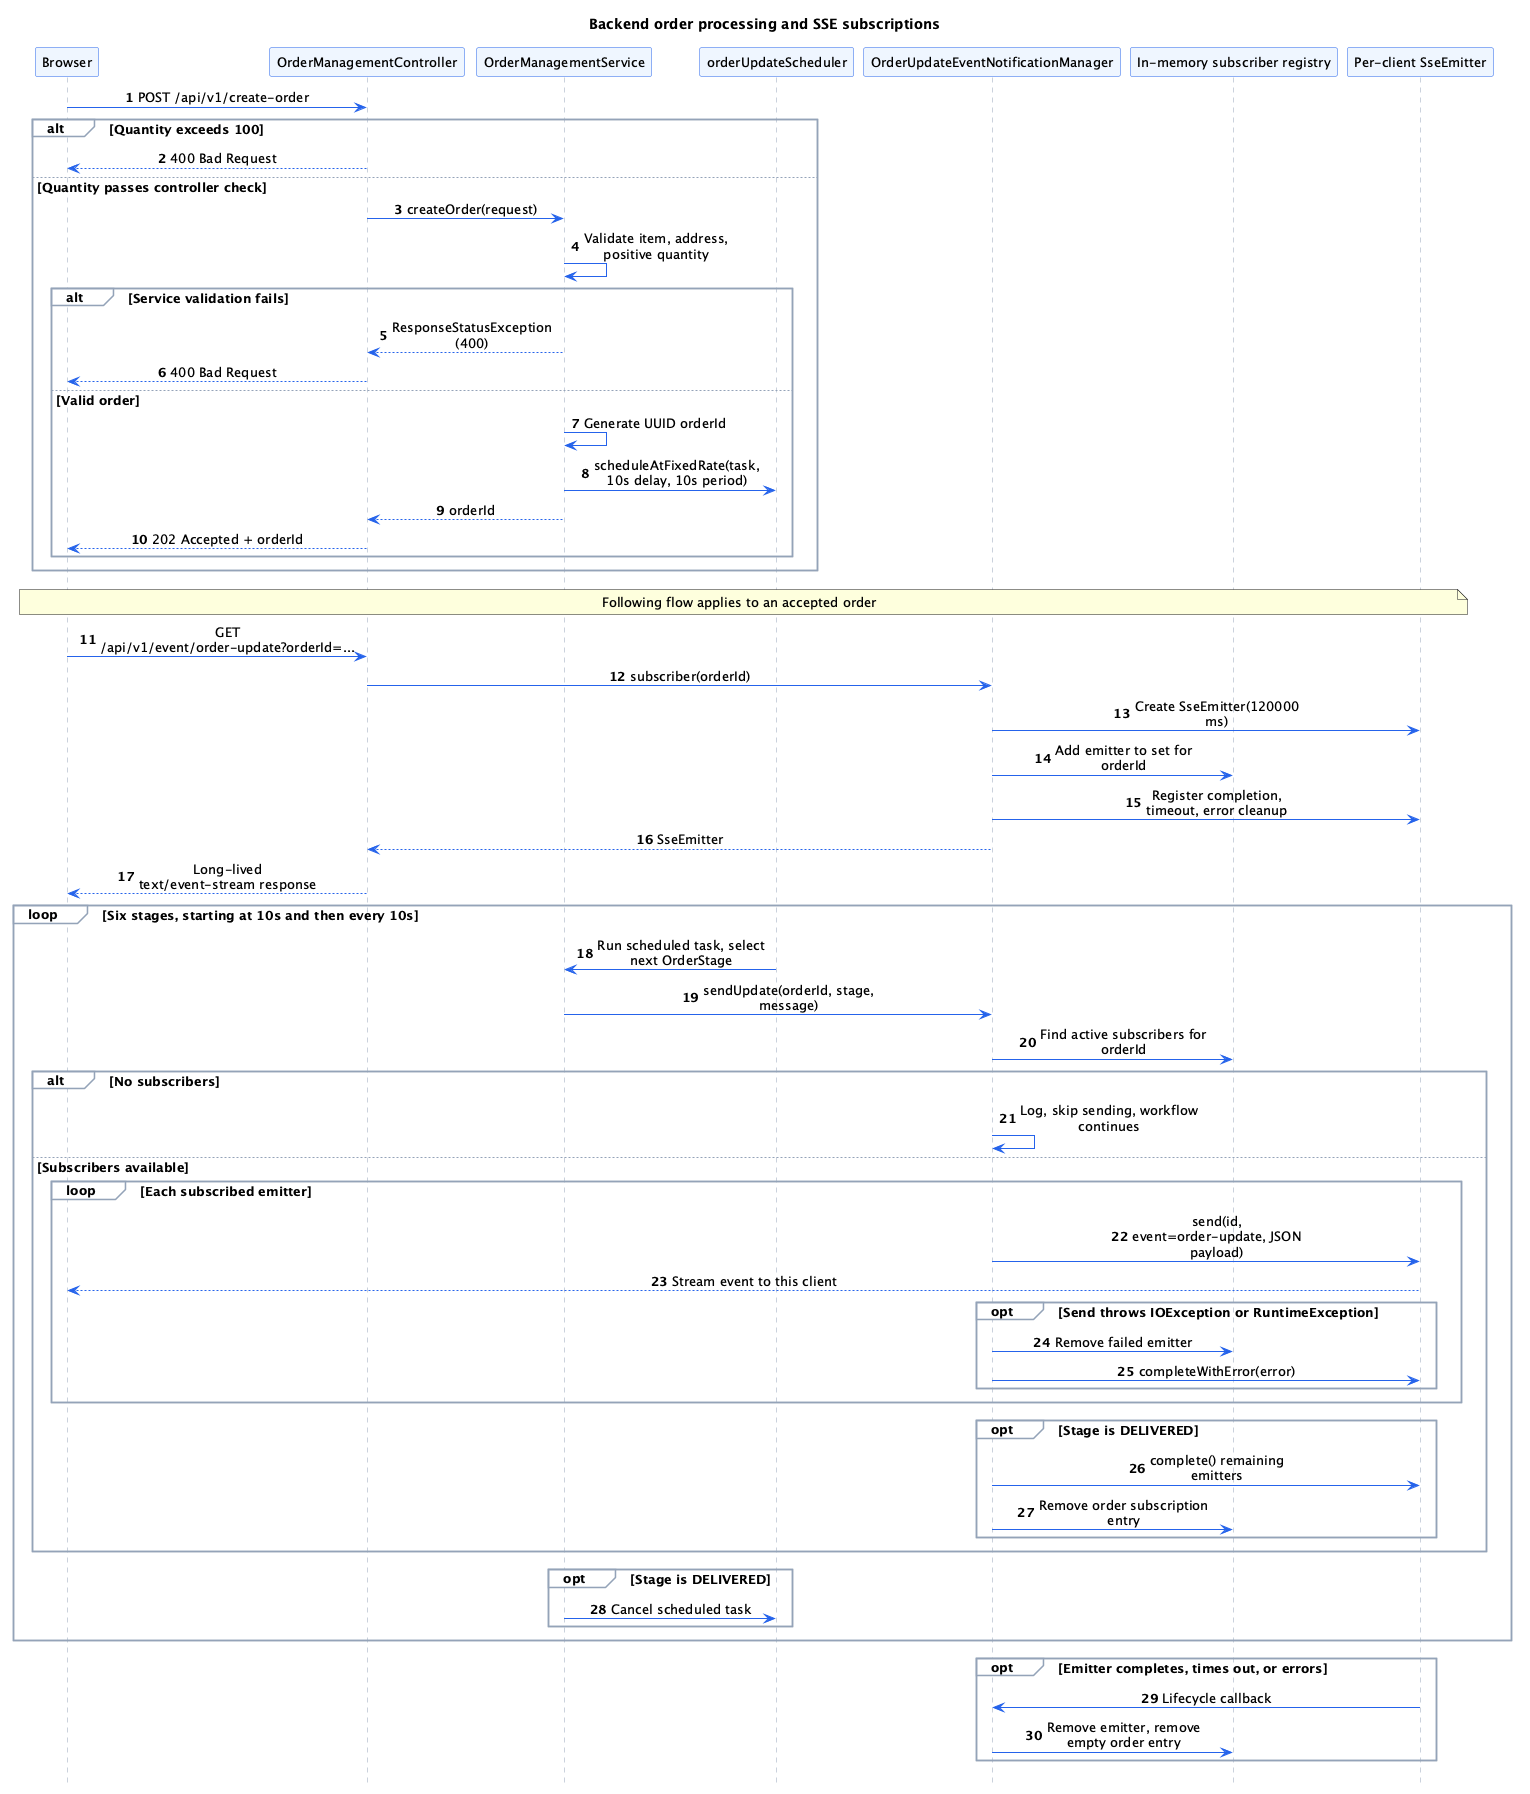

The diagram above was rendered by PlantUML. Its source (embedded in the PNG):
@startuml
title Backend order processing and SSE subscriptions
hide footbox
skinparam backgroundColor #FFFFFF
skinparam defaultFontName SansSerif
skinparam defaultFontSize 13
skinparam sequenceMessageAlign center
skinparam maxMessageSize 180
skinparam sequence {
  ArrowColor #2563EB
  LifeLineBorderColor #94A3B8
  ParticipantBorderColor #2563EB
  ParticipantBackgroundColor #EFF6FF
  GroupBorderColor #94A3B8
  GroupBackgroundColor #F8FAFC
}
autonumber
participant "Browser" as B
participant "OrderManagementController" as C
participant "OrderManagementService" as S
participant "orderUpdateScheduler" as Q
participant "OrderUpdateEventNotificationManager" as M
participant "In-memory subscriber registry" as R
participant "Per-client SseEmitter" as E
B->C: POST /api/v1/create-order
alt Quantity exceeds 100
C-->B: 400 Bad Request
else Quantity passes controller check
C->S: createOrder(request)
S->S: Validate item, address, positive quantity
alt Service validation fails
S-->C: ResponseStatusException (400)
C-->B: 400 Bad Request
else Valid order
S->S: Generate UUID orderId
S->Q: scheduleAtFixedRate(task, 10s delay, 10s period)
S-->C: orderId
C-->B: 202 Accepted + orderId
end
end
note over B,E: Following flow applies to an accepted order
B->C: GET /api/v1/event/order-update?orderId=...
C->M: subscriber(orderId)
M->E: Create SseEmitter(120000 ms)
M->R: Add emitter to set for orderId
M->E: Register completion, timeout, error cleanup
M-->C: SseEmitter
C-->B: Long-lived text/event-stream response
loop Six stages, starting at 10s and then every 10s
Q->S: Run scheduled task, select next OrderStage
S->M: sendUpdate(orderId, stage, message)
M->R: Find active subscribers for orderId
alt No subscribers
M->M: Log, skip sending, workflow continues
else Subscribers available
loop Each subscribed emitter
M->E: send(id, event=order-update, JSON payload)
E-->B: Stream event to this client
opt Send throws IOException or RuntimeException
M->R: Remove failed emitter
M->E: completeWithError(error)
end
end
opt Stage is DELIVERED
M->E: complete() remaining emitters
M->R: Remove order subscription entry
end
end
opt Stage is DELIVERED
S->Q: Cancel scheduled task
end
end
opt Emitter completes, times out, or errors
E->M: Lifecycle callback
M->R: Remove emitter, remove empty order entry
end
@enduml